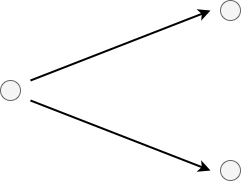

The diagram above was exported from draw.io. Its source (the exported page's mxGraphModel, read from the mxfile embedded in the PNG):
<mxGraphModel dx="478" dy="290" grid="1" gridSize="10" guides="1" tooltips="1" connect="1" arrows="1" fold="1" page="1" pageScale="1" pageWidth="827" pageHeight="1169" math="0" shadow="0">
  <root>
    <mxCell id="0" />
    <mxCell id="1" parent="0" />
    <mxCell id="7QVZ4JQNoTcmYS7gfory-4" value="" style="endArrow=classic;html=1;rounded=0;strokeWidth=2;endFill=1;" parent="1" edge="1">
      <mxGeometry width="50" height="50" relative="1" as="geometry">
        <mxPoint x="250" y="470" as="sourcePoint" />
        <mxPoint x="430" y="400" as="targetPoint" />
        <Array as="points" />
      </mxGeometry>
    </mxCell>
    <mxCell id="nvyvmpzSM8tnAEfry2gS-3" value="" style="ellipse;whiteSpace=wrap;html=1;aspect=fixed;fillColor=#f5f5f5;fontColor=#333333;strokeColor=#666666;" parent="1" vertex="1">
      <mxGeometry x="220" y="470" width="20" height="20" as="geometry" />
    </mxCell>
    <mxCell id="nvyvmpzSM8tnAEfry2gS-8" value="" style="endArrow=classic;html=1;rounded=0;strokeWidth=2;endFill=1;" parent="1" edge="1">
      <mxGeometry width="50" height="50" relative="1" as="geometry">
        <mxPoint x="250" y="490" as="sourcePoint" />
        <mxPoint x="430" y="560" as="targetPoint" />
        <Array as="points" />
      </mxGeometry>
    </mxCell>
    <mxCell id="nvyvmpzSM8tnAEfry2gS-9" value="" style="ellipse;whiteSpace=wrap;html=1;aspect=fixed;fillColor=#f5f5f5;fontColor=#333333;strokeColor=#666666;" parent="1" vertex="1">
      <mxGeometry x="440" y="390" width="20" height="20" as="geometry" />
    </mxCell>
    <mxCell id="nvyvmpzSM8tnAEfry2gS-10" value="" style="ellipse;whiteSpace=wrap;html=1;aspect=fixed;fillColor=#f5f5f5;fontColor=#333333;strokeColor=#666666;" parent="1" vertex="1">
      <mxGeometry x="440" y="550" width="20" height="20" as="geometry" />
    </mxCell>
  </root>
</mxGraphModel>